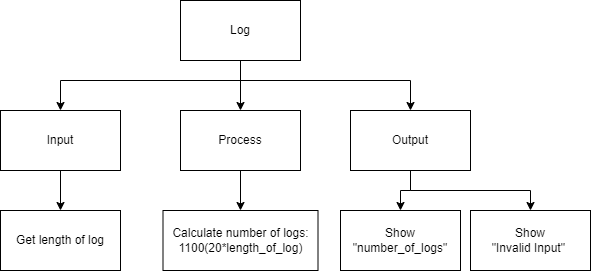

The diagram above was exported from draw.io. Its source (the exported page's mxGraphModel, read from the mxfile embedded in the PNG):
<mxGraphModel dx="1086" dy="658" grid="1" gridSize="10" guides="1" tooltips="1" connect="1" arrows="1" fold="1" page="1" pageScale="1" pageWidth="827" pageHeight="1169" math="0" shadow="0">
  <root>
    <mxCell id="0" />
    <mxCell id="1" parent="0" />
    <mxCell id="8" style="edgeStyle=orthogonalEdgeStyle;html=1;entryX=0.5;entryY=0;entryDx=0;entryDy=0;rounded=0;" parent="1" source="5" target="6" edge="1">
      <mxGeometry relative="1" as="geometry">
        <Array as="points">
          <mxPoint x="390" y="200" />
          <mxPoint x="210" y="200" />
        </Array>
      </mxGeometry>
    </mxCell>
    <mxCell id="11" style="edgeStyle=orthogonalEdgeStyle;rounded=0;html=1;" parent="1" source="5" target="9" edge="1">
      <mxGeometry relative="1" as="geometry" />
    </mxCell>
    <mxCell id="12" style="edgeStyle=orthogonalEdgeStyle;rounded=0;html=1;" parent="1" source="5" target="10" edge="1">
      <mxGeometry relative="1" as="geometry">
        <Array as="points">
          <mxPoint x="390" y="200" />
          <mxPoint x="560" y="200" />
        </Array>
      </mxGeometry>
    </mxCell>
    <mxCell id="5" value="Log" style="rounded=0;whiteSpace=wrap;html=1;" parent="1" vertex="1">
      <mxGeometry x="330" y="120" width="120" height="60" as="geometry" />
    </mxCell>
    <mxCell id="14" value="" style="edgeStyle=orthogonalEdgeStyle;rounded=0;html=1;" parent="1" source="6" target="13" edge="1">
      <mxGeometry relative="1" as="geometry" />
    </mxCell>
    <mxCell id="6" value="Input" style="rounded=0;whiteSpace=wrap;html=1;" parent="1" vertex="1">
      <mxGeometry x="150" y="230" width="120" height="60" as="geometry" />
    </mxCell>
    <mxCell id="16" value="" style="edgeStyle=orthogonalEdgeStyle;rounded=0;html=1;" parent="1" source="9" target="15" edge="1">
      <mxGeometry relative="1" as="geometry" />
    </mxCell>
    <mxCell id="9" value="Process" style="rounded=0;whiteSpace=wrap;html=1;" parent="1" vertex="1">
      <mxGeometry x="330" y="230" width="120" height="60" as="geometry" />
    </mxCell>
    <mxCell id="18" value="" style="edgeStyle=orthogonalEdgeStyle;rounded=0;html=1;" parent="1" source="10" target="17" edge="1">
      <mxGeometry relative="1" as="geometry" />
    </mxCell>
    <mxCell id="20" style="edgeStyle=orthogonalEdgeStyle;rounded=0;html=1;" parent="1" source="10" target="19" edge="1">
      <mxGeometry relative="1" as="geometry" />
    </mxCell>
    <mxCell id="10" value="Output" style="rounded=0;whiteSpace=wrap;html=1;" parent="1" vertex="1">
      <mxGeometry x="500" y="230" width="120" height="60" as="geometry" />
    </mxCell>
    <mxCell id="13" value="Get length of log" style="rounded=0;whiteSpace=wrap;html=1;" parent="1" vertex="1">
      <mxGeometry x="150" y="330" width="120" height="60" as="geometry" />
    </mxCell>
    <mxCell id="15" value="Calculate number of logs: 1100(20*length_of_log)" style="rounded=0;whiteSpace=wrap;html=1;" parent="1" vertex="1">
      <mxGeometry x="312.5" y="330" width="155" height="60" as="geometry" />
    </mxCell>
    <mxCell id="17" value="Show &quot;number_of_logs&quot;" style="rounded=0;whiteSpace=wrap;html=1;" parent="1" vertex="1">
      <mxGeometry x="490" y="330" width="120" height="60" as="geometry" />
    </mxCell>
    <mxCell id="19" value="Show&lt;br&gt;&quot;Invalid Input&quot;&amp;nbsp;" style="rounded=0;whiteSpace=wrap;html=1;" parent="1" vertex="1">
      <mxGeometry x="620" y="330" width="120" height="60" as="geometry" />
    </mxCell>
  </root>
</mxGraphModel>